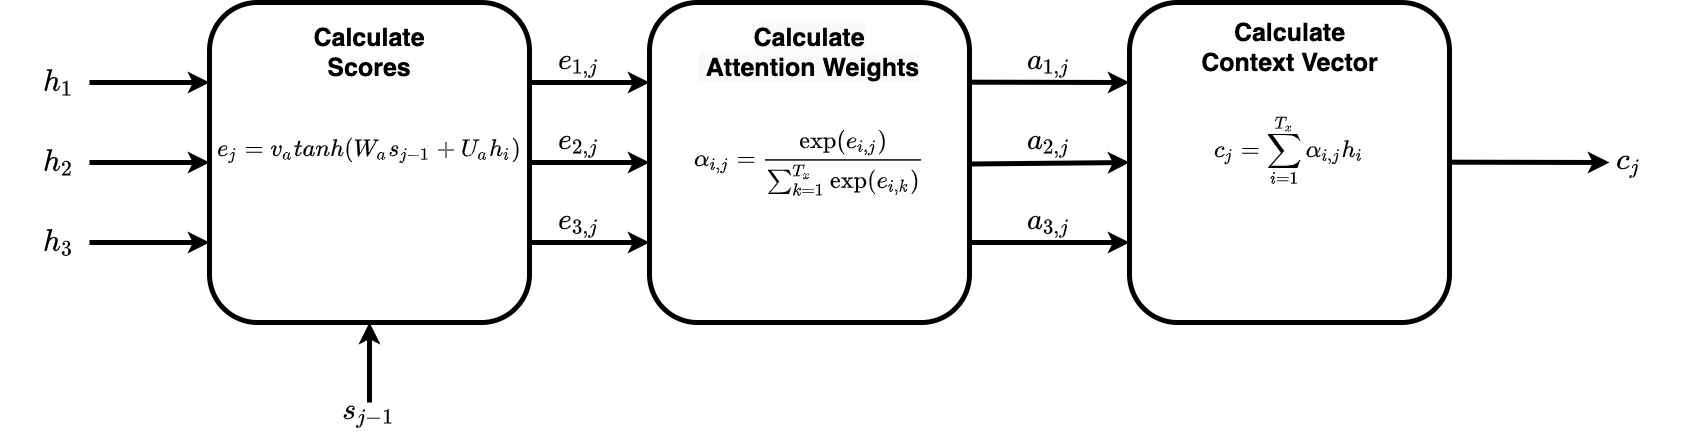

The diagram above was exported from draw.io. Its source (the exported page's mxGraphModel, read from the mxfile embedded in the PNG):
<mxGraphModel dx="2514" dy="1464" grid="1" gridSize="10" guides="1" tooltips="1" connect="1" arrows="1" fold="1" page="1" pageScale="1" pageWidth="1920" pageHeight="1200" math="1" shadow="0">
  <root>
    <mxCell id="0" />
    <mxCell id="1" parent="0" />
    <mxCell id="s7dDH5M-VfK1nqxMRd-p-2" value="&lt;font style=&quot;font-size: 20px;&quot;&gt;$$e_{j} = v_{a}tanh&lt;br style=&quot;font-size: 20px;&quot;&gt;(W_{a} s_{j-1} + U_{a} h_{i})$$&lt;br style=&quot;font-size: 20px;&quot;&gt;&lt;/font&gt;" style="rounded=1;whiteSpace=wrap;html=1;strokeWidth=5;fontSize=20;fontStyle=1" parent="1" vertex="1">
      <mxGeometry x="310" y="270" width="320" height="320" as="geometry" />
    </mxCell>
    <mxCell id="s7dDH5M-VfK1nqxMRd-p-3" value="" style="endArrow=classic;html=1;entryX=0;entryY=0.25;entryDx=0;entryDy=0;strokeWidth=5;fontSize=25;fontStyle=1" parent="1" target="s7dDH5M-VfK1nqxMRd-p-2" edge="1">
      <mxGeometry width="50" height="50" relative="1" as="geometry">
        <mxPoint x="190" y="350" as="sourcePoint" />
        <mxPoint x="420" y="470" as="targetPoint" />
      </mxGeometry>
    </mxCell>
    <mxCell id="s7dDH5M-VfK1nqxMRd-p-4" value="" style="endArrow=classic;html=1;strokeWidth=5;fontSize=25;fontStyle=1" parent="1" edge="1">
      <mxGeometry width="50" height="50" relative="1" as="geometry">
        <mxPoint x="190" y="430" as="sourcePoint" />
        <mxPoint x="310" y="430" as="targetPoint" />
      </mxGeometry>
    </mxCell>
    <mxCell id="s7dDH5M-VfK1nqxMRd-p-5" value="" style="endArrow=classic;html=1;entryX=0;entryY=0.75;entryDx=0;entryDy=0;strokeWidth=5;fontSize=25;fontStyle=1" parent="1" target="s7dDH5M-VfK1nqxMRd-p-2" edge="1">
      <mxGeometry width="50" height="50" relative="1" as="geometry">
        <mxPoint x="190" y="510" as="sourcePoint" />
        <mxPoint x="310" y="550" as="targetPoint" />
      </mxGeometry>
    </mxCell>
    <mxCell id="s7dDH5M-VfK1nqxMRd-p-6" value="" style="endArrow=classic;html=1;entryX=0.5;entryY=1;entryDx=0;entryDy=0;strokeWidth=5;fontSize=25;fontStyle=1" parent="1" target="s7dDH5M-VfK1nqxMRd-p-2" edge="1">
      <mxGeometry width="50" height="50" relative="1" as="geometry">
        <mxPoint x="470" y="670" as="sourcePoint" />
        <mxPoint x="540" y="690" as="targetPoint" />
      </mxGeometry>
    </mxCell>
    <mxCell id="s7dDH5M-VfK1nqxMRd-p-7" value="$$h_{1}$$" style="text;html=1;strokeColor=none;fillColor=none;align=center;verticalAlign=middle;whiteSpace=wrap;rounded=0;fontSize=25;strokeWidth=5;fontStyle=1" parent="1" vertex="1">
      <mxGeometry x="140" y="340" width="40" height="20" as="geometry" />
    </mxCell>
    <mxCell id="s7dDH5M-VfK1nqxMRd-p-8" value="$$h_{2}$$" style="text;html=1;strokeColor=none;fillColor=none;align=center;verticalAlign=middle;whiteSpace=wrap;rounded=0;fontSize=25;strokeWidth=5;fontStyle=1" parent="1" vertex="1">
      <mxGeometry x="140" y="420" width="40" height="20" as="geometry" />
    </mxCell>
    <mxCell id="s7dDH5M-VfK1nqxMRd-p-9" value="$$h_{3}$$" style="text;html=1;strokeColor=none;fillColor=none;align=center;verticalAlign=middle;whiteSpace=wrap;rounded=0;fontSize=25;strokeWidth=5;fontStyle=1" parent="1" vertex="1">
      <mxGeometry x="140" y="500" width="40" height="20" as="geometry" />
    </mxCell>
    <mxCell id="s7dDH5M-VfK1nqxMRd-p-10" value="$$s_{j-1}$$" style="text;html=1;strokeColor=none;fillColor=none;align=center;verticalAlign=middle;whiteSpace=wrap;rounded=0;fontSize=25;strokeWidth=5;fontStyle=1" parent="1" vertex="1">
      <mxGeometry x="450" y="670" width="40" height="20" as="geometry" />
    </mxCell>
    <mxCell id="s7dDH5M-VfK1nqxMRd-p-18" value="$$e_{1,j}$$" style="text;html=1;strokeColor=none;fillColor=none;align=center;verticalAlign=middle;whiteSpace=wrap;rounded=0;fontSize=25;strokeWidth=5;fontStyle=1" parent="1" vertex="1">
      <mxGeometry x="660" y="320" width="40" height="20" as="geometry" />
    </mxCell>
    <mxCell id="s7dDH5M-VfK1nqxMRd-p-19" value="" style="endArrow=classic;html=1;strokeWidth=5;exitX=1;exitY=0.25;exitDx=0;exitDy=0;fontSize=25;fontStyle=1" parent="1" source="s7dDH5M-VfK1nqxMRd-p-2" edge="1">
      <mxGeometry width="50" height="50" relative="1" as="geometry">
        <mxPoint x="630" y="336" as="sourcePoint" />
        <mxPoint x="750" y="350" as="targetPoint" />
      </mxGeometry>
    </mxCell>
    <mxCell id="s7dDH5M-VfK1nqxMRd-p-20" value="" style="endArrow=classic;html=1;strokeWidth=5;entryX=0;entryY=0.5;entryDx=0;entryDy=0;exitX=1;exitY=0.5;exitDx=0;exitDy=0;fontSize=25;fontStyle=1" parent="1" source="s7dDH5M-VfK1nqxMRd-p-2" target="s7dDH5M-VfK1nqxMRd-p-22" edge="1">
      <mxGeometry width="50" height="50" relative="1" as="geometry">
        <mxPoint x="630" y="404" as="sourcePoint" />
        <mxPoint x="850.7999999999997" y="404.39999999999986" as="targetPoint" />
      </mxGeometry>
    </mxCell>
    <mxCell id="s7dDH5M-VfK1nqxMRd-p-21" value="" style="endArrow=classic;html=1;strokeWidth=5;exitX=1;exitY=0.75;exitDx=0;exitDy=0;fontSize=25;fontStyle=1" parent="1" source="s7dDH5M-VfK1nqxMRd-p-2" edge="1">
      <mxGeometry width="50" height="50" relative="1" as="geometry">
        <mxPoint x="630" y="480" as="sourcePoint" />
        <mxPoint x="750" y="510" as="targetPoint" />
      </mxGeometry>
    </mxCell>
    <mxCell id="s7dDH5M-VfK1nqxMRd-p-22" value="&lt;span style=&quot;font-size: 20px;&quot;&gt;$$ \alpha_{i,j}=\frac{\exp(e_{i,j})}{\sum_{k=1}^{T_{x}}\exp(e_{i,k})}$$&lt;/span&gt;" style="rounded=1;whiteSpace=wrap;html=1;strokeWidth=5;fontSize=20;fontStyle=1" parent="1" vertex="1">
      <mxGeometry x="750" y="270" width="320" height="320" as="geometry" />
    </mxCell>
    <mxCell id="s7dDH5M-VfK1nqxMRd-p-25" value="&lt;font style=&quot;font-size: 20px;&quot;&gt;$$c_{j}=\sum_{i=1}^{T_{x}} \alpha_{i,j}h_{i}$$&lt;br style=&quot;font-size: 20px;&quot;&gt;&lt;/font&gt;" style="rounded=1;whiteSpace=wrap;html=1;strokeWidth=5;fontSize=20;fontStyle=1" parent="1" vertex="1">
      <mxGeometry x="1230" y="270" width="320" height="320" as="geometry" />
    </mxCell>
    <mxCell id="s7dDH5M-VfK1nqxMRd-p-26" value="" style="endArrow=classic;html=1;strokeWidth=5;exitX=0.988;exitY=0.388;exitDx=0;exitDy=0;exitPerimeter=0;fontSize=25;fontStyle=1" parent="1" edge="1">
      <mxGeometry width="50" height="50" relative="1" as="geometry">
        <mxPoint x="1070" y="349.67" as="sourcePoint" />
        <mxPoint x="1230" y="350" as="targetPoint" />
      </mxGeometry>
    </mxCell>
    <mxCell id="s7dDH5M-VfK1nqxMRd-p-27" value="" style="endArrow=classic;html=1;strokeWidth=5;exitX=1;exitY=0.5;exitDx=0;exitDy=0;entryX=0;entryY=0.5;entryDx=0;entryDy=0;fontSize=25;fontStyle=1" parent="1" target="s7dDH5M-VfK1nqxMRd-p-25" edge="1">
      <mxGeometry width="50" height="50" relative="1" as="geometry">
        <mxPoint x="1070" y="431.5" as="sourcePoint" />
        <mxPoint x="1210" y="428.5" as="targetPoint" />
      </mxGeometry>
    </mxCell>
    <mxCell id="s7dDH5M-VfK1nqxMRd-p-28" value="" style="endArrow=classic;html=1;strokeWidth=5;exitX=1;exitY=0.75;exitDx=0;exitDy=0;entryX=0;entryY=0.75;entryDx=0;entryDy=0;fontSize=25;fontStyle=1" parent="1" source="s7dDH5M-VfK1nqxMRd-p-22" target="s7dDH5M-VfK1nqxMRd-p-25" edge="1">
      <mxGeometry width="50" height="50" relative="1" as="geometry">
        <mxPoint x="1030" y="479" as="sourcePoint" />
        <mxPoint x="1240" y="479" as="targetPoint" />
      </mxGeometry>
    </mxCell>
    <mxCell id="s7dDH5M-VfK1nqxMRd-p-31" value="$$a_{1,j}$$" style="text;html=1;strokeColor=none;fillColor=none;align=center;verticalAlign=middle;whiteSpace=wrap;rounded=0;fontSize=25;strokeWidth=5;fontStyle=1" parent="1" vertex="1">
      <mxGeometry x="1130" y="320" width="40" height="20" as="geometry" />
    </mxCell>
    <mxCell id="s7dDH5M-VfK1nqxMRd-p-32" value="$$a_{2,j}$$" style="text;html=1;strokeColor=none;fillColor=none;align=center;verticalAlign=middle;whiteSpace=wrap;rounded=0;fontSize=25;strokeWidth=5;fontStyle=1" parent="1" vertex="1">
      <mxGeometry x="1130" y="400" width="40" height="20" as="geometry" />
    </mxCell>
    <mxCell id="s7dDH5M-VfK1nqxMRd-p-33" value="$$a_{3,j}$$" style="text;html=1;strokeColor=none;fillColor=none;align=center;verticalAlign=middle;whiteSpace=wrap;rounded=0;fontSize=25;strokeWidth=5;fontStyle=1" parent="1" vertex="1">
      <mxGeometry x="1130" y="480" width="40" height="20" as="geometry" />
    </mxCell>
    <mxCell id="s7dDH5M-VfK1nqxMRd-p-36" value="$$e_{3,j}$$" style="text;html=1;strokeColor=none;fillColor=none;align=center;verticalAlign=middle;whiteSpace=wrap;rounded=0;fontSize=25;strokeWidth=5;fontStyle=1" parent="1" vertex="1">
      <mxGeometry x="660" y="480" width="40" height="20" as="geometry" />
    </mxCell>
    <mxCell id="s7dDH5M-VfK1nqxMRd-p-37" value="$$e_{2,j}$$" style="text;html=1;strokeColor=none;fillColor=none;align=center;verticalAlign=middle;whiteSpace=wrap;rounded=0;fontSize=25;strokeWidth=5;fontStyle=1" parent="1" vertex="1">
      <mxGeometry x="660" y="400" width="40" height="20" as="geometry" />
    </mxCell>
    <mxCell id="s7dDH5M-VfK1nqxMRd-p-42" value="" style="endArrow=classic;html=1;strokeWidth=5;exitX=0.988;exitY=0.388;exitDx=0;exitDy=0;exitPerimeter=0;fontSize=25;fontStyle=1" parent="1" edge="1">
      <mxGeometry width="50" height="50" relative="1" as="geometry">
        <mxPoint x="1550" y="429.6700000000001" as="sourcePoint" />
        <mxPoint x="1710" y="430" as="targetPoint" />
      </mxGeometry>
    </mxCell>
    <mxCell id="s7dDH5M-VfK1nqxMRd-p-43" value="$$c_{j}$$" style="text;html=1;strokeColor=none;fillColor=none;align=center;verticalAlign=middle;whiteSpace=wrap;rounded=0;fontSize=25;strokeWidth=5;fontStyle=1" parent="1" vertex="1">
      <mxGeometry x="1710" y="420" width="40" height="20" as="geometry" />
    </mxCell>
    <mxCell id="UUd1wLnRES9aiVBY56Wg-1" value="&lt;span style=&quot;font-size: 25px;&quot;&gt;Calculate&lt;/span&gt;&lt;br style=&quot;font-size: 25px;&quot;&gt;&lt;span style=&quot;font-size: 25px;&quot;&gt;Scores&lt;/span&gt;" style="text;html=1;strokeColor=none;fillColor=none;align=center;verticalAlign=middle;whiteSpace=wrap;rounded=0;fontSize=25;fontStyle=1;strokeWidth=5;" parent="1" vertex="1">
      <mxGeometry x="450" y="310" width="40" height="20" as="geometry" />
    </mxCell>
    <mxCell id="UUd1wLnRES9aiVBY56Wg-3" value="&lt;meta charset=&quot;utf-8&quot; style=&quot;font-size: 25px;&quot;&gt;&lt;span style=&quot;color: rgb(0, 0, 0); font-family: helvetica; font-size: 25px; font-style: normal; letter-spacing: normal; text-align: center; text-indent: 0px; text-transform: none; word-spacing: 0px; background-color: rgb(248, 249, 250); display: inline; float: none;&quot;&gt;Calculate&lt;/span&gt;&lt;br style=&quot;color: rgb(0, 0, 0); font-family: helvetica; font-size: 25px; font-style: normal; letter-spacing: normal; text-align: center; text-indent: 0px; text-transform: none; word-spacing: 0px; background-color: rgb(248, 249, 250);&quot;&gt;&lt;span style=&quot;color: rgb(0, 0, 0); font-family: helvetica; font-size: 25px; font-style: normal; letter-spacing: normal; text-align: center; text-indent: 0px; text-transform: none; word-spacing: 0px; background-color: rgb(248, 249, 250); display: inline; float: none;&quot;&gt;&amp;nbsp;Attention Weights&lt;/span&gt;&lt;br style=&quot;color: rgb(0, 0, 0); font-family: helvetica; font-size: 25px; font-style: normal; letter-spacing: normal; text-align: center; text-indent: 0px; text-transform: none; word-spacing: 0px; background-color: rgb(248, 249, 250);&quot;&gt;" style="text;html=1;strokeColor=none;fillColor=none;align=center;verticalAlign=middle;whiteSpace=wrap;rounded=0;fontSize=25;fontStyle=1;strokeWidth=5;" parent="1" vertex="1">
      <mxGeometry x="790" y="310" width="240" height="20" as="geometry" />
    </mxCell>
    <mxCell id="UUd1wLnRES9aiVBY56Wg-4" value="&lt;div style=&quot;font-size: 25px;&quot;&gt;Calculate&lt;/div&gt;&lt;div style=&quot;font-size: 25px;&quot;&gt;Context Vector&lt;/div&gt;&lt;div style=&quot;font-size: 25px;&quot;&gt;&lt;br style=&quot;font-size: 25px;&quot;&gt;&lt;/div&gt;" style="text;html=1;strokeColor=none;fillColor=none;align=center;verticalAlign=middle;whiteSpace=wrap;rounded=0;fontSize=25;fontStyle=1;strokeWidth=5;" parent="1" vertex="1">
      <mxGeometry x="1288.75" y="320" width="202.5" height="20" as="geometry" />
    </mxCell>
  </root>
</mxGraphModel>